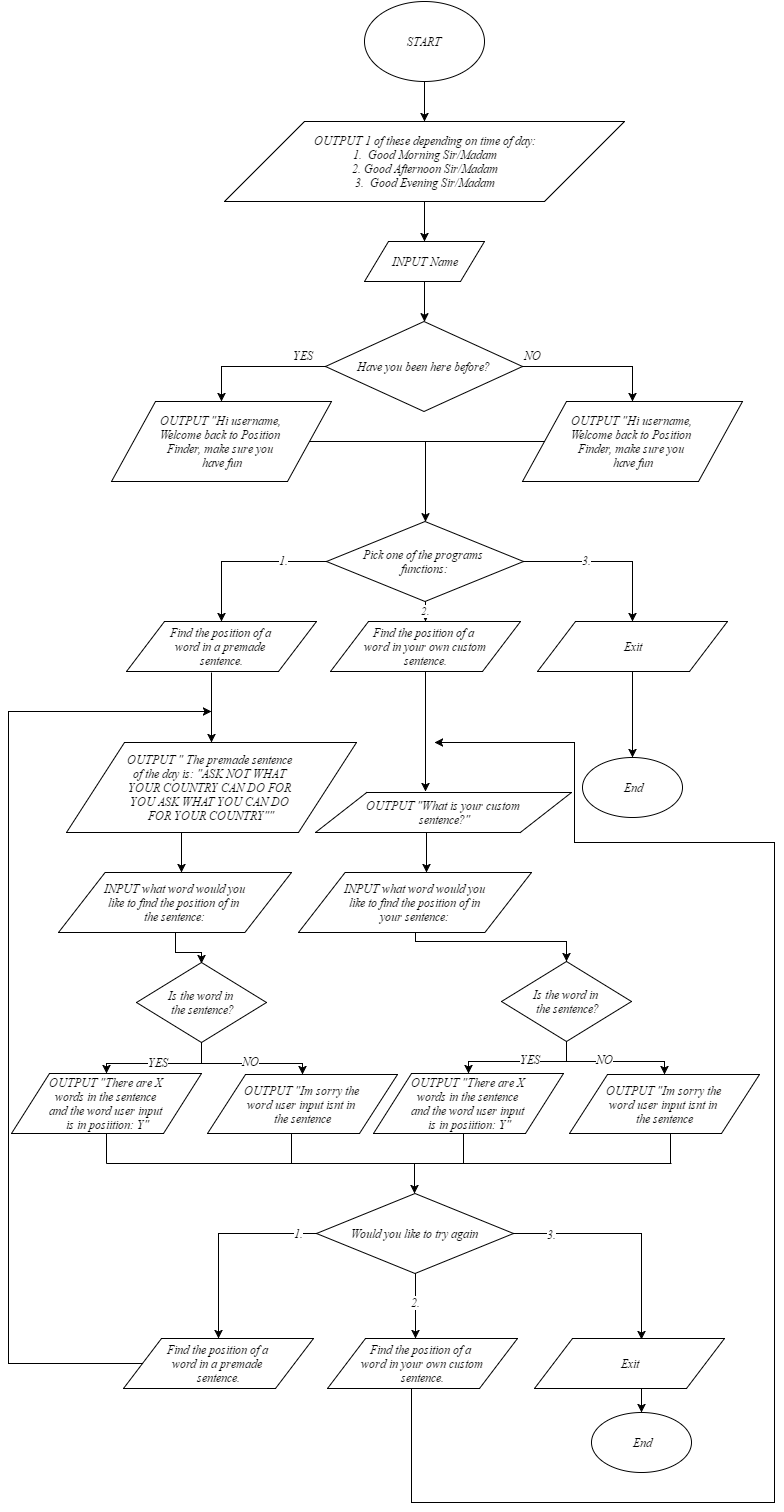

The diagram above was exported from draw.io. Its source (the exported page's mxGraphModel, read from the mxfile embedded in the PNG):
<mxGraphModel dx="790" dy="670" grid="1" gridSize="10" guides="1" tooltips="1" connect="1" arrows="1" fold="1" page="1" pageScale="1" pageWidth="826" pageHeight="1169" background="#ffffff" math="0" shadow="0">
  <root>
    <mxCell id="0" />
    <mxCell id="1" parent="0" />
    <mxCell id="21" value="" style="edgeStyle=orthogonalEdgeStyle;rounded=0;html=1;jettySize=auto;orthogonalLoop=1;exitX=0.496;exitY=0.6;exitPerimeter=0;fontFamily=Times New Roman;fontStyle=2" parent="1" source="2" target="20" edge="1">
      <mxGeometry relative="1" as="geometry">
        <Array as="points" />
      </mxGeometry>
    </mxCell>
    <mxCell id="2" value="" style="line;strokeWidth=1;html=1;fontFamily=Times New Roman;fontStyle=2" parent="1" vertex="1">
      <mxGeometry x="300" y="435" width="250" height="10" as="geometry" />
    </mxCell>
    <mxCell id="3" value="" style="edgeStyle=orthogonalEdgeStyle;rounded=0;html=1;jettySize=auto;orthogonalLoop=1;fontFamily=Times New Roman;fontStyle=2" parent="1" source="4" target="6" edge="1">
      <mxGeometry relative="1" as="geometry" />
    </mxCell>
    <mxCell id="4" value="START" style="strokeWidth=1;html=1;shape=mxgraph.flowchart.start_1;whiteSpace=wrap;fontFamily=Times New Roman;fontStyle=2" parent="1" vertex="1">
      <mxGeometry x="363" width="120" height="80" as="geometry" />
    </mxCell>
    <mxCell id="5" value="" style="edgeStyle=orthogonalEdgeStyle;rounded=0;html=1;jettySize=auto;orthogonalLoop=1;fontFamily=Times New Roman;fontStyle=2" parent="1" source="6" target="8" edge="1">
      <mxGeometry relative="1" as="geometry" />
    </mxCell>
    <mxCell id="6" value="OUTPUT 1 of these depending on time of day:&lt;div&gt;&lt;span&gt;1. &amp;nbsp;Good Morning Sir/Madam&lt;/span&gt;&lt;/div&gt;&lt;div&gt;&lt;span&gt;2. Good Afternoon Sir/Madam&lt;/span&gt;&lt;div&gt;3. &amp;nbsp;Good Evening Sir/Madam&lt;/div&gt;&lt;/div&gt;" style="shape=parallelogram;whiteSpace=wrap;html=1;fontFamily=Times New Roman;fontStyle=2" parent="1" vertex="1">
      <mxGeometry x="223" y="120" width="400" height="80" as="geometry" />
    </mxCell>
    <mxCell id="7" value="" style="edgeStyle=orthogonalEdgeStyle;rounded=0;html=1;jettySize=auto;orthogonalLoop=1;fontFamily=Times New Roman;fontStyle=2" parent="1" source="8" target="10" edge="1">
      <mxGeometry relative="1" as="geometry" />
    </mxCell>
    <mxCell id="8" value="INPUT Name" style="shape=parallelogram;whiteSpace=wrap;html=1;strokeWidth=1;fontFamily=Times New Roman;fontStyle=2" parent="1" vertex="1">
      <mxGeometry x="363" y="240" width="120" height="40" as="geometry" />
    </mxCell>
    <mxCell id="9" value="" style="edgeStyle=orthogonalEdgeStyle;rounded=0;html=1;jettySize=auto;orthogonalLoop=1;entryX=0.5;entryY=0;fontFamily=Times New Roman;fontStyle=2" parent="1" source="10" target="11" edge="1">
      <mxGeometry relative="1" as="geometry">
        <mxPoint x="220" y="365" as="targetPoint" />
        <Array as="points">
          <mxPoint x="220" y="365" />
        </Array>
      </mxGeometry>
    </mxCell>
    <mxCell id="10" value="Have you been here before?" style="rhombus;whiteSpace=wrap;html=1;strokeWidth=1;fontFamily=Times New Roman;fontStyle=2" parent="1" vertex="1">
      <mxGeometry x="324" y="320" width="197" height="90" as="geometry" />
    </mxCell>
    <mxCell id="11" value="OUTPUT &quot;Hi username,&amp;nbsp;&lt;div&gt;Welcome&amp;nbsp;&lt;span&gt;back to Position&amp;nbsp;&lt;/span&gt;&lt;/div&gt;&lt;div&gt;&lt;span&gt;Finder, make&amp;nbsp;&lt;/span&gt;&lt;span&gt;sure&amp;nbsp;&lt;/span&gt;&lt;span&gt;you&amp;nbsp;&lt;/span&gt;&lt;/div&gt;&lt;div&gt;&lt;span&gt;have fun&lt;/span&gt;&lt;/div&gt;" style="shape=parallelogram;whiteSpace=wrap;html=1;strokeWidth=1;fontFamily=Times New Roman;fontStyle=2" parent="1" vertex="1">
      <mxGeometry x="110" y="400" width="220" height="80" as="geometry" />
    </mxCell>
    <mxCell id="12" value="YES" style="text;html=1;resizable=0;points=[];autosize=1;align=left;verticalAlign=top;spacingTop=-4;fontFamily=Times New Roman;fontStyle=2" parent="1" vertex="1">
      <mxGeometry x="290" y="345" width="40" height="20" as="geometry" />
    </mxCell>
    <mxCell id="13" value="" style="edgeStyle=orthogonalEdgeStyle;rounded=0;html=1;jettySize=auto;orthogonalLoop=1;entryX=0.5;entryY=0;exitX=1;exitY=0.5;fontFamily=Times New Roman;fontStyle=2" parent="1" source="10" target="14" edge="1">
      <mxGeometry x="631" y="385" as="geometry">
        <mxPoint x="735" y="385" as="sourcePoint" />
        <mxPoint x="631" y="385" as="targetPoint" />
        <Array as="points">
          <mxPoint x="631" y="365" />
        </Array>
      </mxGeometry>
    </mxCell>
    <mxCell id="14" value="OUTPUT &quot;Hi username,&amp;nbsp;&lt;div&gt;Welcome&amp;nbsp;&lt;span&gt;back to Position&amp;nbsp;&lt;/span&gt;&lt;/div&gt;&lt;div&gt;&lt;span&gt;Finder, make&amp;nbsp;&lt;/span&gt;&lt;span&gt;sure&amp;nbsp;&lt;/span&gt;&lt;span&gt;you&amp;nbsp;&lt;/span&gt;&lt;/div&gt;&lt;div&gt;&lt;span&gt;have fun&lt;/span&gt;&lt;/div&gt;" style="shape=parallelogram;whiteSpace=wrap;html=1;strokeWidth=1;fontFamily=Times New Roman;fontStyle=2" parent="1" vertex="1">
      <mxGeometry x="521" y="400" width="220" height="80" as="geometry" />
    </mxCell>
    <mxCell id="15" value="NO" style="text;html=1;resizable=0;points=[];autosize=1;align=left;verticalAlign=top;spacingTop=-4;fontFamily=Times New Roman;fontStyle=2" parent="1" vertex="1">
      <mxGeometry x="521" y="345" width="30" height="20" as="geometry" />
    </mxCell>
    <mxCell id="26" value="" style="edgeStyle=orthogonalEdgeStyle;rounded=0;html=1;jettySize=auto;orthogonalLoop=1;exitX=0;exitY=0.5;exitPerimeter=0;entryX=0.5;entryY=0;fontFamily=Times New Roman;fontStyle=2" parent="1" target="18" edge="1">
      <mxGeometry relative="1" as="geometry">
        <mxPoint x="190" y="771" as="targetPoint" />
        <Array as="points">
          <mxPoint x="210" y="731" />
          <mxPoint x="210" y="731" />
        </Array>
        <mxPoint x="210.1724137931035" y="700.8620689655172" as="sourcePoint" />
      </mxGeometry>
    </mxCell>
    <mxCell id="37" value="" style="edgeStyle=orthogonalEdgeStyle;rounded=0;html=1;jettySize=auto;orthogonalLoop=1;fontFamily=Times New Roman;fontStyle=2" parent="1" edge="1">
      <mxGeometry relative="1" as="geometry">
        <mxPoint x="180" y="831" as="sourcePoint" />
        <mxPoint x="180" y="871" as="targetPoint" />
        <Array as="points">
          <mxPoint x="180" y="851" />
          <mxPoint x="180" y="851" />
        </Array>
      </mxGeometry>
    </mxCell>
    <mxCell id="18" value="OUTPUT &quot; The premade sentence&amp;nbsp;&lt;div&gt;of&amp;nbsp;&lt;span&gt;the day is: &quot;ASK NOT WHAT&amp;nbsp;&lt;/span&gt;&lt;/div&gt;&lt;div&gt;&lt;span&gt;YOUR COUNTRY CAN DO FOR&amp;nbsp;&lt;/span&gt;&lt;/div&gt;&lt;div&gt;&lt;span&gt;YOU ASK WHAT YOU CAN DO&amp;nbsp;&lt;/span&gt;&lt;/div&gt;&lt;div&gt;&lt;span&gt;FOR YOUR COUNTRY&quot;&quot;&lt;/span&gt;&lt;/div&gt;" style="shape=parallelogram;whiteSpace=wrap;html=1;strokeWidth=1;fontFamily=Times New Roman;fontStyle=2" parent="1" vertex="1">
      <mxGeometry x="65" y="741" width="290" height="90" as="geometry" />
    </mxCell>
    <mxCell id="41" value="" style="edgeStyle=orthogonalEdgeStyle;rounded=0;html=1;jettySize=auto;orthogonalLoop=1;fontFamily=Times New Roman;fontStyle=2" parent="1" edge="1">
      <mxGeometry relative="1" as="geometry">
        <mxPoint x="425" y="831" as="sourcePoint" />
        <mxPoint x="425" y="871" as="targetPoint" />
        <Array as="points">
          <mxPoint x="425" y="861" />
          <mxPoint x="425" y="861" />
        </Array>
      </mxGeometry>
    </mxCell>
    <mxCell id="19" value="OUTPUT &quot;What is your custom&amp;nbsp;&lt;div&gt;sentence?&quot;&lt;/div&gt;" style="shape=parallelogram;whiteSpace=wrap;html=1;strokeWidth=1;fontFamily=Times New Roman;fontStyle=2" parent="1" vertex="1">
      <mxGeometry x="314" y="791" width="256" height="40" as="geometry" />
    </mxCell>
    <mxCell id="113" style="edgeStyle=orthogonalEdgeStyle;rounded=0;html=1;entryX=0.5;entryY=0;jettySize=auto;orthogonalLoop=1;fontFamily=Times New Roman;fontStyle=2" parent="1" source="20" target="112" edge="1">
      <mxGeometry relative="1" as="geometry" />
    </mxCell>
    <mxCell id="151" value="1." style="text;html=1;resizable=0;points=[];align=center;verticalAlign=middle;labelBackgroundColor=#ffffff;fontFamily=Times New Roman;fontStyle=2" parent="113" vertex="1" connectable="0">
      <mxGeometry x="-0.4788" y="-2" relative="1" as="geometry">
        <mxPoint as="offset" />
      </mxGeometry>
    </mxCell>
    <mxCell id="116" value="2." style="edgeStyle=orthogonalEdgeStyle;rounded=0;html=1;entryX=0.5;entryY=0;jettySize=auto;orthogonalLoop=1;fontFamily=Times New Roman;fontStyle=2" parent="1" source="20" target="114" edge="1">
      <mxGeometry relative="1" as="geometry" />
    </mxCell>
    <mxCell id="118" style="edgeStyle=orthogonalEdgeStyle;rounded=0;html=1;entryX=0.5;entryY=0;jettySize=auto;orthogonalLoop=1;fontFamily=Times New Roman;fontStyle=2" parent="1" source="20" target="117" edge="1">
      <mxGeometry relative="1" as="geometry" />
    </mxCell>
    <mxCell id="153" value="3." style="text;html=1;resizable=0;points=[];align=center;verticalAlign=middle;labelBackgroundColor=#ffffff;fontFamily=Times New Roman;fontStyle=2" parent="118" vertex="1" connectable="0">
      <mxGeometry x="-0.2544" y="2" relative="1" as="geometry">
        <mxPoint as="offset" />
      </mxGeometry>
    </mxCell>
    <mxCell id="20" value="Pick one of the programs&amp;nbsp;&lt;div&gt;functions:&lt;/div&gt;" style="rhombus;whiteSpace=wrap;html=1;strokeWidth=1;fontFamily=Times New Roman;fontStyle=2" parent="1" vertex="1">
      <mxGeometry x="325" y="520" width="197" height="80" as="geometry" />
    </mxCell>
    <mxCell id="156" value="" style="edgeStyle=orthogonalEdgeStyle;rounded=0;html=1;jettySize=auto;orthogonalLoop=1;fontFamily=Times New Roman;fontStyle=2" parent="1" source="36" edge="1">
      <mxGeometry relative="1" as="geometry">
        <mxPoint x="200" y="962" as="targetPoint" />
      </mxGeometry>
    </mxCell>
    <mxCell id="36" value="INPUT what word would you&lt;div&gt;like to find the position of in&amp;nbsp;&lt;/div&gt;&lt;div&gt;the sentence:&lt;/div&gt;" style="shape=parallelogram;whiteSpace=wrap;html=1;strokeWidth=1;fontFamily=Times New Roman;fontStyle=2" parent="1" vertex="1">
      <mxGeometry x="57" y="871" width="233" height="60" as="geometry" />
    </mxCell>
    <mxCell id="157" value="" style="edgeStyle=orthogonalEdgeStyle;rounded=0;html=1;jettySize=auto;orthogonalLoop=1;fontFamily=Times New Roman;fontStyle=2" parent="1" source="40" target="155" edge="1">
      <mxGeometry relative="1" as="geometry">
        <Array as="points">
          <mxPoint x="414" y="940" />
          <mxPoint x="565" y="940" />
        </Array>
      </mxGeometry>
    </mxCell>
    <mxCell id="40" value="INPUT what word would you&lt;div&gt;like to find the position of in&lt;/div&gt;&lt;div&gt;your sentence:&lt;/div&gt;" style="shape=parallelogram;whiteSpace=wrap;html=1;strokeWidth=1;fontFamily=Times New Roman;fontStyle=2" parent="1" vertex="1">
      <mxGeometry x="297" y="871" width="233" height="60" as="geometry" />
    </mxCell>
    <mxCell id="45" value="&lt;span&gt;End&lt;/span&gt;" style="strokeWidth=1;html=1;shape=mxgraph.flowchart.start_1;whiteSpace=wrap;fontFamily=Times New Roman;fontStyle=2" parent="1" vertex="1">
      <mxGeometry x="581" y="756" width="100" height="60" as="geometry" />
    </mxCell>
    <mxCell id="47" value="OUTPUT &quot;There are X&amp;nbsp;&lt;div&gt;words in the sentence&amp;nbsp;&lt;/div&gt;&lt;div&gt;and the word user input&amp;nbsp;&lt;/div&gt;&lt;div&gt;is in posiition: Y&quot;&lt;/div&gt;" style="shape=parallelogram;whiteSpace=wrap;html=1;strokeWidth=1;fontFamily=Times New Roman;fontStyle=2" parent="1" vertex="1">
      <mxGeometry x="372" y="1072" width="190" height="60" as="geometry" />
    </mxCell>
    <mxCell id="48" value="OUTPUT &quot;Im sorry the&amp;nbsp;&lt;div&gt;word&lt;span&gt;&amp;nbsp;user input isnt in&amp;nbsp;&lt;/span&gt;&lt;/div&gt;&lt;div&gt;&lt;span&gt;the&amp;nbsp;&lt;/span&gt;&lt;span&gt;sentence&lt;/span&gt;&lt;/div&gt;" style="shape=parallelogram;whiteSpace=wrap;html=1;strokeWidth=1;fontFamily=Times New Roman;fontStyle=2" parent="1" vertex="1">
      <mxGeometry x="568" y="1073" width="190" height="59" as="geometry" />
    </mxCell>
    <mxCell id="49" style="edgeStyle=orthogonalEdgeStyle;rounded=0;html=1;exitX=0;exitY=0.5;exitPerimeter=0;entryX=0;entryY=0.5;entryPerimeter=0;jettySize=auto;orthogonalLoop=1;fontFamily=Times New Roman;fontStyle=2" parent="1" edge="1">
      <mxGeometry relative="1" as="geometry">
        <mxPoint x="566" y="1024" as="sourcePoint" />
        <mxPoint x="566" y="1024" as="targetPoint" />
      </mxGeometry>
    </mxCell>
    <mxCell id="71" value="OUTPUT &quot;There are X&amp;nbsp;&lt;div&gt;words in the sentence&amp;nbsp;&lt;/div&gt;&lt;div&gt;and the word user input&amp;nbsp;&lt;/div&gt;&lt;div&gt;is in posiition: Y&quot;&lt;/div&gt;" style="shape=parallelogram;whiteSpace=wrap;html=1;strokeWidth=1;fontFamily=Times New Roman;fontStyle=2" parent="1" vertex="1">
      <mxGeometry x="10" y="1072" width="190" height="60" as="geometry" />
    </mxCell>
    <mxCell id="72" value="OUTPUT &quot;Im sorry the&amp;nbsp;&lt;div&gt;word&lt;span&gt;&amp;nbsp;user input isnt in&amp;nbsp;&lt;/span&gt;&lt;/div&gt;&lt;div&gt;&lt;span&gt;the&amp;nbsp;&lt;/span&gt;&lt;span&gt;sentence&lt;/span&gt;&lt;/div&gt;" style="shape=parallelogram;whiteSpace=wrap;html=1;strokeWidth=1;fontFamily=Times New Roman;fontStyle=2" parent="1" vertex="1">
      <mxGeometry x="206" y="1073" width="190" height="59" as="geometry" />
    </mxCell>
    <mxCell id="73" style="edgeStyle=orthogonalEdgeStyle;rounded=0;html=1;exitX=0;exitY=0.5;exitPerimeter=0;entryX=0;entryY=0.5;entryPerimeter=0;jettySize=auto;orthogonalLoop=1;fontFamily=Times New Roman;fontStyle=2" parent="1" edge="1">
      <mxGeometry x="204" y="1024" as="geometry">
        <mxPoint x="204" y="1024" as="sourcePoint" />
        <mxPoint x="204" y="1024" as="targetPoint" />
      </mxGeometry>
    </mxCell>
    <mxCell id="77" value="" style="line;strokeWidth=1;html=1;fontFamily=Times New Roman;fontStyle=2" parent="1" vertex="1">
      <mxGeometry x="105" y="1157" width="565" height="10" as="geometry" />
    </mxCell>
    <mxCell id="79" value="" style="line;strokeWidth=1;direction=south;html=1;fontFamily=Times New Roman;fontStyle=2" parent="1" vertex="1">
      <mxGeometry x="100" y="1132" width="10" height="30" as="geometry" />
    </mxCell>
    <mxCell id="80" value="" style="line;strokeWidth=1;direction=south;html=1;fontFamily=Times New Roman;fontStyle=2" parent="1" vertex="1">
      <mxGeometry x="285" y="1132" width="10" height="30" as="geometry" />
    </mxCell>
    <mxCell id="82" value="" style="line;strokeWidth=1;direction=south;html=1;fontFamily=Times New Roman;fontStyle=2" parent="1" vertex="1">
      <mxGeometry x="457" y="1132" width="10" height="30" as="geometry" />
    </mxCell>
    <mxCell id="83" value="" style="line;strokeWidth=1;direction=south;html=1;fontFamily=Times New Roman;fontStyle=2" parent="1" vertex="1">
      <mxGeometry x="664" y="1132" width="10" height="30" as="geometry" />
    </mxCell>
    <mxCell id="95" value="&lt;span&gt;End&lt;/span&gt;" style="strokeWidth=1;html=1;shape=mxgraph.flowchart.start_1;whiteSpace=wrap;fontFamily=Times New Roman;fontStyle=2" parent="1" vertex="1">
      <mxGeometry x="590" y="1411" width="100" height="60" as="geometry" />
    </mxCell>
    <mxCell id="174" style="edgeStyle=orthogonalEdgeStyle;rounded=0;html=1;entryX=0.5;entryY=0;jettySize=auto;orthogonalLoop=1;fontFamily=Times New Roman;fontStyle=2" parent="1" source="98" target="137" edge="1">
      <mxGeometry relative="1" as="geometry" />
    </mxCell>
    <mxCell id="181" value="1." style="text;html=1;resizable=0;points=[];align=center;verticalAlign=middle;labelBackgroundColor=#ffffff;fontFamily=Times New Roman;fontStyle=2" parent="174" vertex="1" connectable="0">
      <mxGeometry x="-0.8227" y="-1" relative="1" as="geometry">
        <mxPoint as="offset" />
      </mxGeometry>
    </mxCell>
    <mxCell id="175" style="edgeStyle=orthogonalEdgeStyle;rounded=0;html=1;entryX=0.463;entryY=0;entryPerimeter=0;jettySize=auto;orthogonalLoop=1;fontFamily=Times New Roman;fontStyle=2" parent="1" source="98" target="138" edge="1">
      <mxGeometry relative="1" as="geometry" />
    </mxCell>
    <mxCell id="183" value="2." style="text;html=1;resizable=0;points=[];align=center;verticalAlign=middle;labelBackgroundColor=#ffffff;fontFamily=Times New Roman;fontStyle=2" parent="175" vertex="1" connectable="0">
      <mxGeometry x="-0.1042" relative="1" as="geometry">
        <mxPoint as="offset" />
      </mxGeometry>
    </mxCell>
    <mxCell id="179" style="edgeStyle=orthogonalEdgeStyle;rounded=0;html=1;entryX=0.563;entryY=0.02;entryPerimeter=0;jettySize=auto;orthogonalLoop=1;fontFamily=Times New Roman;fontStyle=2" parent="1" source="98" target="139" edge="1">
      <mxGeometry relative="1" as="geometry" />
    </mxCell>
    <mxCell id="184" value="3." style="text;html=1;resizable=0;points=[];align=center;verticalAlign=middle;labelBackgroundColor=#ffffff;fontFamily=Times New Roman;fontStyle=2" parent="179" vertex="1" connectable="0">
      <mxGeometry x="-0.6752" relative="1" as="geometry">
        <mxPoint as="offset" />
      </mxGeometry>
    </mxCell>
    <mxCell id="98" value="Would you like to try again" style="rhombus;whiteSpace=wrap;html=1;strokeWidth=1;fontFamily=Times New Roman;fontStyle=2" parent="1" vertex="1">
      <mxGeometry x="315" y="1192" width="197" height="80" as="geometry" />
    </mxCell>
    <mxCell id="100" value="" style="endArrow=classic;html=1;entryX=0.5;entryY=0;fontFamily=Times New Roman;fontStyle=2" parent="1" edge="1">
      <mxGeometry width="50" height="50" relative="1" as="geometry">
        <mxPoint x="413" y="1162" as="sourcePoint" />
        <mxPoint x="413" y="1192" as="targetPoint" />
      </mxGeometry>
    </mxCell>
    <mxCell id="112" value="Find the position of a&amp;nbsp;&lt;div&gt;word in a premade&amp;nbsp;&lt;/div&gt;&lt;div&gt;sentence.&lt;/div&gt;" style="shape=parallelogram;whiteSpace=wrap;html=1;strokeWidth=1;fontFamily=Times New Roman;fontStyle=2" parent="1" vertex="1">
      <mxGeometry x="125" y="620" width="190" height="50" as="geometry" />
    </mxCell>
    <mxCell id="132" style="edgeStyle=orthogonalEdgeStyle;rounded=0;html=1;jettySize=auto;orthogonalLoop=1;fontFamily=Times New Roman;fontStyle=2" parent="1" source="114" edge="1">
      <mxGeometry relative="1" as="geometry">
        <mxPoint x="424" y="790" as="targetPoint" />
      </mxGeometry>
    </mxCell>
    <mxCell id="114" value="Find the position of a&amp;nbsp;&lt;div&gt;word in your own custom&lt;/div&gt;&lt;div&gt;sentence.&lt;/div&gt;" style="shape=parallelogram;whiteSpace=wrap;html=1;strokeWidth=1;fontFamily=Times New Roman;fontStyle=2" parent="1" vertex="1">
      <mxGeometry x="329" y="620" width="190" height="50" as="geometry" />
    </mxCell>
    <mxCell id="133" style="edgeStyle=orthogonalEdgeStyle;rounded=0;html=1;jettySize=auto;orthogonalLoop=1;fontFamily=Times New Roman;fontStyle=2" parent="1" source="117" target="45" edge="1">
      <mxGeometry relative="1" as="geometry" />
    </mxCell>
    <mxCell id="117" value="Exit" style="shape=parallelogram;whiteSpace=wrap;html=1;strokeWidth=1;fontFamily=Times New Roman;fontStyle=2" parent="1" vertex="1">
      <mxGeometry x="536" y="620" width="190" height="50" as="geometry" />
    </mxCell>
    <mxCell id="122" value="" style="line;strokeWidth=1;direction=south;html=1;fontFamily=Times New Roman;fontStyle=2" parent="1" vertex="1">
      <mxGeometry x="205" y="671" width="10" height="30" as="geometry" />
    </mxCell>
    <mxCell id="172" style="edgeStyle=orthogonalEdgeStyle;rounded=0;html=1;jettySize=auto;orthogonalLoop=1;exitX=0.121;exitY=0.54;exitPerimeter=0;fontFamily=Times New Roman;fontStyle=2" parent="1" source="137" edge="1">
      <mxGeometry relative="1" as="geometry">
        <mxPoint x="210" y="710" as="targetPoint" />
        <mxPoint x="89" y="1362" as="sourcePoint" />
        <Array as="points">
          <mxPoint x="145" y="1362" />
          <mxPoint x="7" y="1362" />
          <mxPoint x="7" y="710" />
        </Array>
      </mxGeometry>
    </mxCell>
    <mxCell id="137" value="Find the position of a&amp;nbsp;&lt;div&gt;word in a premade&amp;nbsp;&lt;/div&gt;&lt;div&gt;sentence.&lt;/div&gt;" style="shape=parallelogram;whiteSpace=wrap;html=1;strokeWidth=1;fontFamily=Times New Roman;fontStyle=2" parent="1" vertex="1">
      <mxGeometry x="122" y="1337" width="190" height="50" as="geometry" />
    </mxCell>
    <mxCell id="171" style="edgeStyle=orthogonalEdgeStyle;rounded=0;html=1;jettySize=auto;orthogonalLoop=1;fontFamily=Times New Roman;fontStyle=2" parent="1" edge="1">
      <mxGeometry relative="1" as="geometry">
        <mxPoint x="433" y="741" as="targetPoint" />
        <mxPoint x="410" y="1388" as="sourcePoint" />
        <Array as="points">
          <mxPoint x="410" y="1388" />
          <mxPoint x="410" y="1501" />
          <mxPoint x="773" y="1501" />
          <mxPoint x="773" y="841" />
          <mxPoint x="573" y="841" />
          <mxPoint x="573" y="741" />
        </Array>
      </mxGeometry>
    </mxCell>
    <mxCell id="138" value="Find the position of a&amp;nbsp;&lt;div&gt;word in your own custom&lt;/div&gt;&lt;div&gt;sentence.&lt;/div&gt;" style="shape=parallelogram;whiteSpace=wrap;html=1;strokeWidth=1;fontFamily=Times New Roman;fontStyle=2" parent="1" vertex="1">
      <mxGeometry x="326" y="1337" width="190" height="50" as="geometry" />
    </mxCell>
    <mxCell id="140" value="" style="edgeStyle=orthogonalEdgeStyle;rounded=0;html=1;jettySize=auto;orthogonalLoop=1;fontFamily=Times New Roman;fontStyle=2" parent="1" source="139" target="95" edge="1">
      <mxGeometry relative="1" as="geometry">
        <Array as="points">
          <mxPoint x="640" y="1401" />
          <mxPoint x="640" y="1401" />
        </Array>
      </mxGeometry>
    </mxCell>
    <mxCell id="139" value="Exit" style="shape=parallelogram;whiteSpace=wrap;html=1;strokeWidth=1;fontFamily=Times New Roman;fontStyle=2" parent="1" vertex="1">
      <mxGeometry x="533" y="1337" width="190" height="50" as="geometry" />
    </mxCell>
    <mxCell id="146" style="edgeStyle=orthogonalEdgeStyle;rounded=0;html=1;exitX=0.75;exitY=0.5;exitPerimeter=0;entryX=0.75;entryY=0.5;entryPerimeter=0;jettySize=auto;orthogonalLoop=1;fontFamily=Times New Roman;fontStyle=2" parent="1" edge="1">
      <mxGeometry relative="1" as="geometry">
        <mxPoint x="200" y="1335" as="sourcePoint" />
        <mxPoint x="200" y="1335" as="targetPoint" />
      </mxGeometry>
    </mxCell>
    <mxCell id="158" style="edgeStyle=orthogonalEdgeStyle;rounded=0;html=1;entryX=0.5;entryY=0;jettySize=auto;orthogonalLoop=1;fontFamily=Times New Roman;fontStyle=2" parent="1" target="71" edge="1">
      <mxGeometry relative="1" as="geometry">
        <mxPoint x="200" y="1042" as="sourcePoint" />
        <Array as="points">
          <mxPoint x="200" y="1062" />
          <mxPoint x="105" y="1062" />
        </Array>
      </mxGeometry>
    </mxCell>
    <mxCell id="160" value="YES" style="text;html=1;resizable=0;points=[];align=center;verticalAlign=middle;labelBackgroundColor=#ffffff;fontFamily=Times New Roman;fontStyle=2" parent="158" vertex="1" connectable="0">
      <mxGeometry x="0.0303" y="-2" relative="1" as="geometry">
        <mxPoint as="offset" />
      </mxGeometry>
    </mxCell>
    <mxCell id="161" style="edgeStyle=orthogonalEdgeStyle;rounded=0;html=1;entryX=0.5;entryY=0;jettySize=auto;orthogonalLoop=1;fontFamily=Times New Roman;fontStyle=2" parent="1" target="72" edge="1">
      <mxGeometry relative="1" as="geometry">
        <mxPoint x="200" y="1042" as="sourcePoint" />
        <Array as="points">
          <mxPoint x="200" y="1062" />
          <mxPoint x="301" y="1062" />
        </Array>
      </mxGeometry>
    </mxCell>
    <mxCell id="163" value="NO" style="text;html=1;resizable=0;points=[];align=center;verticalAlign=middle;labelBackgroundColor=#ffffff;fontFamily=Times New Roman;fontStyle=2" parent="161" vertex="1" connectable="0">
      <mxGeometry x="0.0506" y="3" relative="1" as="geometry">
        <mxPoint as="offset" />
      </mxGeometry>
    </mxCell>
    <mxCell id="164" style="edgeStyle=orthogonalEdgeStyle;rounded=0;html=1;jettySize=auto;orthogonalLoop=1;fontFamily=Times New Roman;fontStyle=2" parent="1" source="155" target="47" edge="1">
      <mxGeometry relative="1" as="geometry">
        <Array as="points">
          <mxPoint x="565" y="1060" />
          <mxPoint x="467" y="1060" />
        </Array>
      </mxGeometry>
    </mxCell>
    <mxCell id="165" value="YES" style="text;html=1;resizable=0;points=[];align=center;verticalAlign=middle;labelBackgroundColor=#ffffff;fontFamily=Times New Roman;fontStyle=2" parent="164" vertex="1" connectable="0">
      <mxGeometry x="-0.1304" y="-3" relative="1" as="geometry">
        <mxPoint as="offset" />
      </mxGeometry>
    </mxCell>
    <mxCell id="166" style="edgeStyle=orthogonalEdgeStyle;rounded=0;html=1;entryX=0.5;entryY=0;jettySize=auto;orthogonalLoop=1;fontFamily=Times New Roman;fontStyle=2" parent="1" source="155" target="48" edge="1">
      <mxGeometry relative="1" as="geometry">
        <Array as="points">
          <mxPoint x="565" y="1060" />
          <mxPoint x="663" y="1060" />
        </Array>
      </mxGeometry>
    </mxCell>
    <mxCell id="168" value="NO" style="text;html=1;resizable=0;points=[];align=center;verticalAlign=middle;labelBackgroundColor=#ffffff;fontFamily=Times New Roman;fontStyle=2" parent="166" vertex="1" connectable="0">
      <mxGeometry x="-0.1096" y="3" relative="1" as="geometry">
        <mxPoint as="offset" />
      </mxGeometry>
    </mxCell>
    <mxCell id="155" value="Is the word in&amp;nbsp;&lt;div&gt;the sentence?&lt;/div&gt;" style="rhombus;whiteSpace=wrap;html=1;strokeWidth=1;fontFamily=Times New Roman;fontStyle=2" parent="1" vertex="1">
      <mxGeometry x="500" y="960" width="130" height="80" as="geometry" />
    </mxCell>
    <mxCell id="169" value="Is the word in&amp;nbsp;&lt;div&gt;the sentence?&lt;/div&gt;" style="rhombus;whiteSpace=wrap;html=1;strokeWidth=1;fontFamily=Times New Roman;fontStyle=2" parent="1" vertex="1">
      <mxGeometry x="135" y="961" width="130" height="80" as="geometry" />
    </mxCell>
  </root>
</mxGraphModel>